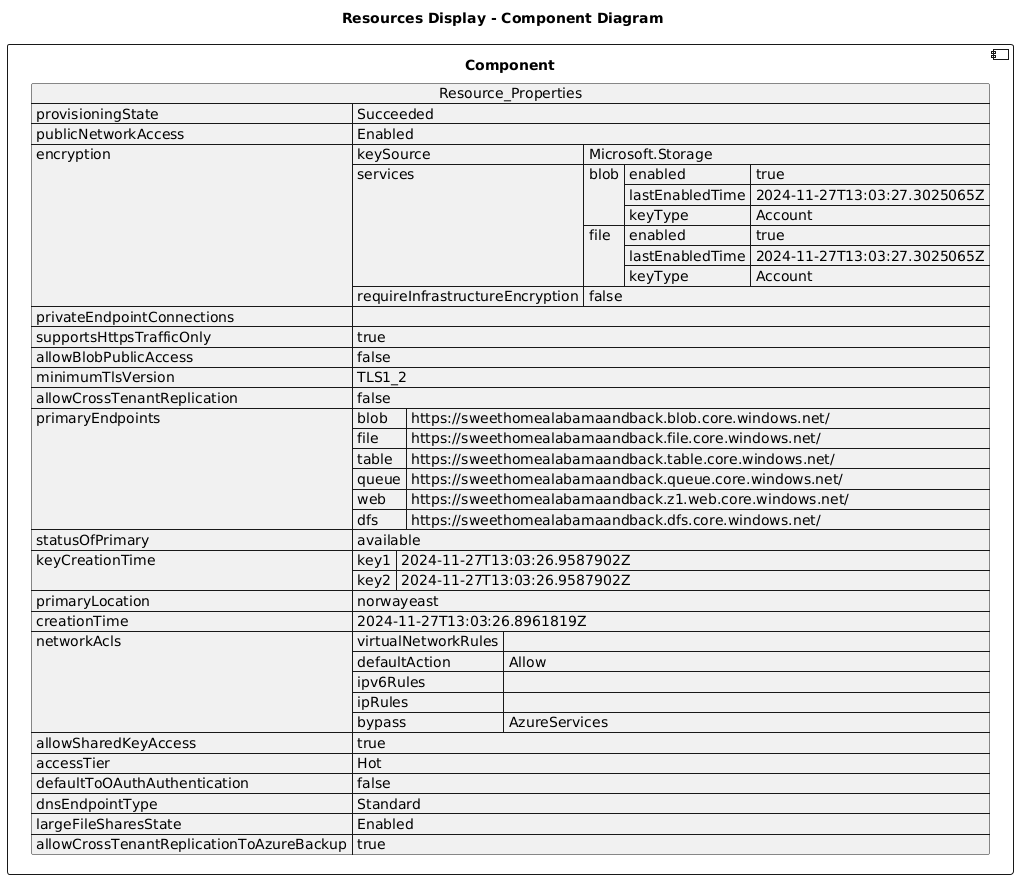

The diagram above was rendered by PlantUML. Its source (embedded in the PNG):
@startuml

title Resources Display - Component Diagram

component Component {

json  Resource_Properties {
  "provisioningState": "Succeeded",
  "publicNetworkAccess": "Enabled",
  "encryption": {
    "keySource": "Microsoft.Storage",
    "services": {
      "blob": {
        "enabled": true,
        "lastEnabledTime": "2024-11-27T13:03:27.3025065Z",
        "keyType": "Account"
      },
      "file": {
        "enabled": true,
        "lastEnabledTime": "2024-11-27T13:03:27.3025065Z",
        "keyType": "Account"
      }
    },
    "requireInfrastructureEncryption": false
  },
  "privateEndpointConnections": [],
  "supportsHttpsTrafficOnly": true,
  "allowBlobPublicAccess": false,
  "minimumTlsVersion": "TLS1_2",
  "allowCrossTenantReplication": false,
  "primaryEndpoints": {
    "blob": "https://sweethomealabamaandback.blob.core.windows.net/",
    "file": "https://sweethomealabamaandback.file.core.windows.net/",
    "table": "https://sweethomealabamaandback.table.core.windows.net/",
    "queue": "https://sweethomealabamaandback.queue.core.windows.net/",
    "web": "https://sweethomealabamaandback.z1.web.core.windows.net/",
    "dfs": "https://sweethomealabamaandback.dfs.core.windows.net/"
  },
  "statusOfPrimary": "available",
  "keyCreationTime": {
    "key1": "2024-11-27T13:03:26.9587902Z",
    "key2": "2024-11-27T13:03:26.9587902Z"
  },
  "primaryLocation": "norwayeast",
  "creationTime": "2024-11-27T13:03:26.8961819Z",
  "networkAcls": {
    "virtualNetworkRules": [],
    "defaultAction": "Allow",
    "ipv6Rules": [],
    "ipRules": [],
    "bypass": "AzureServices"
  },
  "allowSharedKeyAccess": true,
  "accessTier": "Hot",
  "defaultToOAuthAuthentication": false,
  "dnsEndpointType": "Standard",
  "largeFileSharesState": "Enabled",
  "allowCrossTenantReplicationToAzureBackup": true
}
}
@enduml